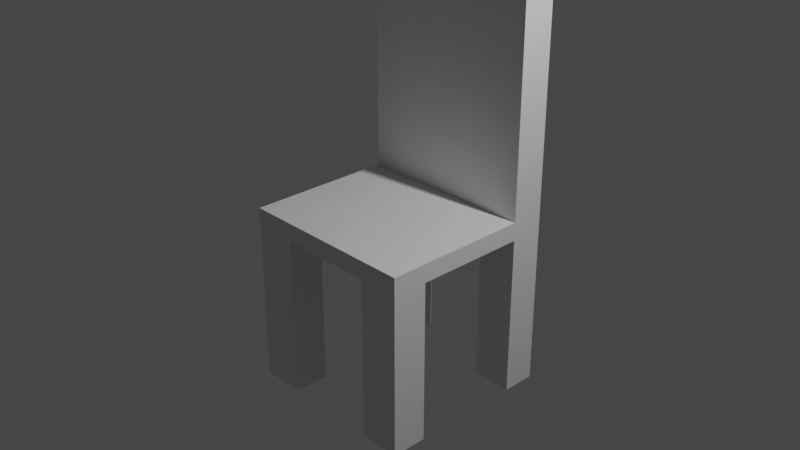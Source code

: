 # Source: CATNotes01SimpleChair.blend  (saved by Blender 2.81.16; exported with 4.5.12 LTS)
import bpy
from mathutils import Matrix  # noqa: F401  (used for matrix-valued properties, if any)

bpy.ops.wm.read_factory_settings(use_empty=True)
scene = bpy.context.scene
scene.name = 'Scene'

# ---- collections
col_collection = bpy.data.collections.new('Collection'); scene.collection.children.link(col_collection)

# ---- materials (node trees are filled in below, after node groups)
mat_material = bpy.data.materials.new('Material')
mat_material.alpha_threshold = 0.0
mat_material.use_transparent_shadow = False
mat_material.line_color = (0.0, 0.0, 0.0, 1.0)

# ---- material node trees
mat_material.use_nodes = True; mat_material.node_tree.nodes.clear()
_N = mat_material.node_tree.nodes; _L = mat_material.node_tree.links
n0 = _N.new('ShaderNodeOutputMaterial'); n0.name = 'Material Output'; n0.location = (300, 300)
n1 = _N.new('ShaderNodeBsdfPrincipled'); n1.name = 'Principled BSDF'; n1.location = (10, 300)
n1.distribution = 'GGX'
n1.subsurface_method = 'BURLEY'
n1.inputs[2].default_value = 0.4
n1.inputs[3].default_value = 1.45
n1.inputs[27].default_value = (0.0, 0.0, 0.0, 1.0)
n1.inputs[28].default_value = 1.0
_L.new(n1.outputs[0], n0.inputs[0])
n0.is_active_output = True

# ---- world
world_world = bpy.data.worlds.new('World'); scene.world = world_world
world_world.use_nodes = True; world_world.node_tree.nodes.clear()
_N = world_world.node_tree.nodes; _L = world_world.node_tree.links
n0 = _N.new('ShaderNodeOutputWorld'); n0.name = 'World Output'; n0.location = (300, 300)
n1 = _N.new('ShaderNodeBackground'); n1.name = 'Background'; n1.location = (10, 300)
n1.inputs[0].default_value = (0.05088, 0.05088, 0.05088, 1.0)
_L.new(n1.outputs[0], n0.inputs[0])
n0.is_active_output = True
world_world.color = (0.05088, 0.05088, 0.05088)
world_world.use_sun_shadow = False
world_world.sun_shadow_jitter_overblur = 0.0

# ---- cameras
cam_camera = bpy.data.cameras.new('Camera')
cam_camera.clip_end = 100.0
cam_camera.ortho_scale = 7.314

# ---- lights
light_light = bpy.data.lights.new('Light', 'POINT')
light_light.transmission_factor = 0.0
light_light.energy = 1000.0
light_light.shadow_soft_size = 0.1
light_light.shadow_maximum_resolution = 0.006
light_light.use_absolute_resolution = True

# ---- meshes
me_cube = bpy.data.meshes.new('Cube')
me_cube.from_pydata([(1.0, 1.0, 0.1), (1.0, 1.0, -0.1), (1.0, -1.0, 0.1), (1.0, -1.0, -0.1), (-1.0, 1.0, 0.1), (-1.0, 1.0, -0.1), (-1.0, -1.0, 0.1), (-1.0, -1.0, -0.1), (-1.0, 0.6267, -0.1), (1.0, 0.6267, 0.1), (-1.0, 0.6267, 0.1), (1.0, 0.6267, -0.1), (-1.0, -0.6089, -0.1), (1.0, -0.6089, 0.1), (-1.0, -0.6089, 0.1), (1.0, -0.6089, -0.1), (-0.5145, 1.0, -0.1), (-0.5145, -1.0, 0.1), (-0.5145, -1.0, -0.1), (-0.5145, 1.0, 0.1), (-0.5145, 0.6267, -0.1), (-0.5145, 0.6267, 0.1), (-0.5145, -0.6089, -0.1), (-0.5145, -0.6089, 0.1), (0.5502, -1.0, -0.1), (0.5502, 1.0, 0.1), (0.5502, 0.6267, 0.1), (0.5502, -0.6089, 0.1), (0.5502, 1.0, -0.1), (0.5502, -1.0, 0.1), (0.5502, 0.6267, -0.1), (0.5502, -0.6089, -0.1), (-1.0, -0.6089, -1.883), (-1.0, -1.0, -1.883), (-0.5145, 1.0, -1.883), (-1.0, 1.0, -1.883), (0.5502, -1.0, -1.883), (1.0, -1.0, -1.883), (-1.0, 0.6267, 3.482), (-1.0, 1.0, 3.482), (0.5502, 1.0, 3.482), (1.0, 1.0, 3.482), (1.0, 0.6267, -1.883), (1.0, 1.0, -1.883), (-1.0, 0.6267, -1.883), (1.0, 0.6267, 3.482), (-0.5145, 0.6267, -1.883), (0.5502, 0.6267, 3.482), (1.0, -0.6089, -1.883), (-0.5145, -0.6089, -1.883), (-0.5145, -1.0, -1.883), (-0.5145, 1.0, 3.482), (-0.5145, 0.6267, 3.482), (0.5502, 1.0, -1.883), (0.5502, 0.6267, -1.883), (0.5502, -0.6089, -1.883)], [], [(23, 14, 6, 17), (18, 17, 6, 7), (8, 10, 4, 5), (18, 7, 33, 50), (15, 13, 2, 3), (28, 25, 0, 1), (1, 0, 9, 11), (7, 12, 32, 33), (12, 14, 10, 8), (24, 31, 55, 36), (7, 6, 14, 12), (11, 9, 13, 15), (30, 11, 15, 31), (21, 10, 14, 23), (26, 21, 23, 27), (8, 20, 22, 12), (31, 15, 48, 55), (9, 0, 41, 45), (5, 4, 19, 16), (11, 30, 54, 42), (24, 29, 17, 18), (27, 23, 17, 29), (13, 27, 29, 2), (3, 2, 29, 24), (30, 28, 53, 54), (9, 26, 27, 13), (20, 30, 31, 22), (16, 28, 30, 20), (16, 19, 25, 28), (22, 31, 24, 18), (55, 48, 37, 36), (53, 43, 42, 54), (51, 39, 38, 52), (40, 51, 52, 47), (35, 34, 46, 44), (32, 49, 50, 33), (41, 40, 47, 45), (25, 19, 51, 40), (3, 24, 36, 37), (15, 3, 37, 48), (5, 16, 34, 35), (19, 4, 39, 51), (21, 26, 47, 52), (4, 10, 38, 39), (16, 20, 46, 34), (20, 8, 44, 46), (0, 25, 40, 41), (10, 21, 52, 38), (28, 1, 43, 53), (1, 11, 42, 43), (12, 22, 49, 32), (22, 18, 50, 49), (26, 9, 45, 47), (8, 5, 35, 44)])
_uv = me_cube.uv_layers.new(name='UVMap')
_uv.uv.foreach_set('vector', [0.8143, 0.7011, 0.875, 0.7011, 0.875, 0.75, 0.8143, 0.75, 0.375, 0.9393, 0.625, 0.9393, 0.625, 1.0, 0.375, 1.0, 0.375, 0.2033, 0.625, 0.2033, 0.625, 0.25, 0.375, 0.25, 0.375, 0.9393, 0.375, 1.0, 0.375, 1.0, 0.375, 0.9393, 0.375, 0.7011, 0.625, 0.7011, 0.625, 0.75, 0.375, 0.75, 0.375, 0.4438, 0.625, 0.4438, 0.625, 0.5, 0.375, 0.5, 0.375, 0.5, 0.625, 0.5, 0.625, 0.5467, 0.375, 0.5467, 0.375, 0.0, 0.375, 0.04888, 0.375, 0.04888, 0.375, 0.0, 0.375, 0.04888, 0.625, 0.04888, 0.625, 0.2033, 0.375, 0.2033, 0.3188, 0.75, 0.3188, 0.7011, 0.3188, 0.7011, 0.3188, 0.75, 0.375, 0.0, 0.625, 0.0, 0.625, 0.04888, 0.375, 0.04888, 0.375, 0.5467, 0.625, 0.5467, 0.625, 0.7011, 0.375, 0.7011, 0.3188, 0.5467, 0.375, 0.5467, 0.375, 0.7011, 0.3188, 0.7011, 0.8143, 0.5467, 0.875, 0.5467, 0.875, 0.7011, 0.8143, 0.7011, 0.6812, 0.5467, 0.8143, 0.5467, 0.8143, 0.7011, 0.6812, 0.7011, 0.125, 0.5467, 0.1857, 0.5467, 0.1857, 0.7011, 0.125, 0.7011, 0.3188, 0.7011, 0.375, 0.7011, 0.375, 0.7011, 0.3188, 0.7011, 0.625, 0.5467, 0.625, 0.5, 0.625, 0.5, 0.625, 0.5467, 0.375, 0.25, 0.625, 0.25, 0.625, 0.3107, 0.375, 0.3107, 0.375, 0.5467, 0.3188, 0.5467, 0.3188, 0.5467, 0.375, 0.5467, 0.375, 0.8062, 0.625, 0.8062, 0.625, 0.9393, 0.375, 0.9393, 0.6812, 0.7011, 0.8143, 0.7011, 0.8143, 0.75, 0.6812, 0.75, 0.625, 0.7011, 0.6812, 0.7011, 0.6812, 0.75, 0.625, 0.75, 0.375, 0.75, 0.625, 0.75, 0.625, 0.8062, 0.375, 0.8062, 0.3188, 0.5467, 0.3188, 0.5, 0.3188, 0.5, 0.3188, 0.5467, 0.625, 0.5467, 0.6812, 0.5467, 0.6812, 0.7011, 0.625, 0.7011, 0.1857, 0.5467, 0.3188, 0.5467, 0.3188, 0.7011, 0.1857, 0.7011, 0.1857, 0.5, 0.3188, 0.5, 0.3188, 0.5467, 0.1857, 0.5467, 0.375, 0.3107, 0.625, 0.3107, 0.625, 0.4438, 0.375, 0.4438, 0.1857, 0.7011, 0.3188, 0.7011, 0.3188, 0.75, 0.1857, 0.75, 0.3188, 0.7011, 0.375, 0.7011, 0.375, 0.75, 0.3188, 0.75, 0.3188, 0.5, 0.375, 0.5, 0.375, 0.5467, 0.3188, 0.5467, 0.8143, 0.5, 0.875, 0.5, 0.875, 0.5467, 0.8143, 0.5467, 0.6812, 0.5, 0.8143, 0.5, 0.8143, 0.5467, 0.6812, 0.5467, 0.125, 0.5, 0.1857, 0.5, 0.1857, 0.5467, 0.125, 0.5467, 0.125, 0.7011, 0.1857, 0.7011, 0.1857, 0.75, 0.125, 0.75, 0.625, 0.5, 0.6812, 0.5, 0.6812, 0.5467, 0.625, 0.5467, 0.625, 0.4438, 0.625, 0.3107, 0.625, 0.3107, 0.625, 0.4438, 0.375, 0.75, 0.375, 0.8062, 0.375, 0.8062, 0.375, 0.75, 0.375, 0.7011, 0.375, 0.75, 0.375, 0.75, 0.375, 0.7011, 0.375, 0.25, 0.375, 0.3107, 0.375, 0.3107, 0.375, 0.25, 0.625, 0.3107, 0.625, 0.25, 0.625, 0.25, 0.625, 0.3107, 0.8143, 0.5467, 0.6812, 0.5467, 0.6812, 0.5467, 0.8143, 0.5467, 0.625, 0.25, 0.625, 0.2033, 0.625, 0.2033, 0.625, 0.25, 0.1857, 0.5, 0.1857, 0.5467, 0.1857, 0.5467, 0.1857, 0.5, 0.1857, 0.5467, 0.125, 0.5467, 0.125, 0.5467, 0.1857, 0.5467, 0.625, 0.5, 0.625, 0.4438, 0.625, 0.4438, 0.625, 0.5, 0.875, 0.5467, 0.8143, 0.5467, 0.8143, 0.5467, 0.875, 0.5467, 0.375, 0.4438, 0.375, 0.5, 0.375, 0.5, 0.375, 0.4438, 0.375, 0.5, 0.375, 0.5467, 0.375, 0.5467, 0.375, 0.5, 0.125, 0.7011, 0.1857, 0.7011, 0.1857, 0.7011, 0.125, 0.7011, 0.1857, 0.7011, 0.1857, 0.75, 0.1857, 0.75, 0.1857, 0.7011, 0.6812, 0.5467, 0.625, 0.5467, 0.625, 0.5467, 0.6812, 0.5467, 0.375, 0.2033, 0.375, 0.25, 0.375, 0.25, 0.375, 0.2033])
me_cube.materials.append(mat_material)
me_cube.use_remesh_preserve_volume = False
me_cube.use_remesh_preserve_attributes = False
me_cube.use_mirror_vertex_groups = False
me_cube.update()

# ---- objects
ob_cube = bpy.data.objects.new('Cube', me_cube)
ob_light = bpy.data.objects.new('Light', light_light)
ob_camera = bpy.data.objects.new('Camera', cam_camera)

# ---- transforms, parenting, visibility, modifiers, constraints
ob_cube.location = (0.0, 0.0, 0.0)
ob_cube.lock_rotations_4d = False
ob_cube.empty_display_type = 'ARROWS'
ob_cube.lineart.crease_threshold = 0.0
ob_light.location = (4.076, 1.005, 5.904)
ob_light.rotation_euler = (0.6503, 0.05522, 1.866)
ob_light.lock_rotations_4d = False
ob_light.empty_display_type = 'ARROWS'
ob_light.color = (0.0, 0.0, 0.0, 0.0)
ob_light.lineart.crease_threshold = 0.0
ob_camera.location = (7.359, -6.926, 4.958)
ob_camera.rotation_euler = (1.109, 0.0, 0.8149)
ob_camera.lock_rotations_4d = False
ob_camera.empty_display_type = 'ARROWS'
ob_camera.color = (0.0, 0.0, 0.0, 0.0)
ob_camera.display_type = 'WIRE'
ob_camera.lineart.crease_threshold = 0.0

# ---- collection membership
col_collection.objects.link(ob_cube)
col_collection.objects.link(ob_light)
col_collection.objects.link(ob_camera)

# ---- scene / render settings (as saved in the file)
scene.camera = ob_camera
scene.frame_start = 1; scene.frame_end = 250; scene.frame_set(0)
scene.render.engine = 'BLENDER_EEVEE_NEXT'
scene.cycles.use_denoising = False
scene.cycles.samples = 128
scene.cycles.sampling_pattern = 'TABULATED_SOBOL'
scene.cycles.use_adaptive_sampling = False
scene.cycles.use_light_tree = False
scene.view_settings.view_transform = 'Filmic'
bpy.context.view_layer.update()
